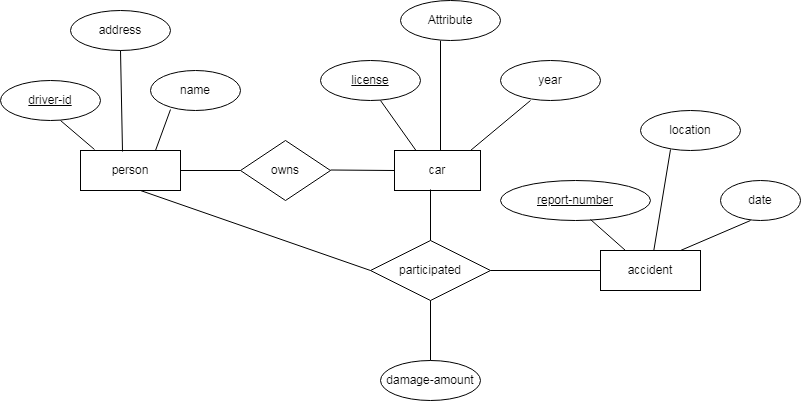

The diagram above was exported from draw.io. Its source (the exported page's mxGraphModel, read from the mxfile embedded in the PNG):
<mxGraphModel dx="874" dy="452" grid="1" gridSize="10" guides="1" tooltips="1" connect="1" arrows="1" fold="1" page="1" pageScale="1" pageWidth="827" pageHeight="1169" math="0" shadow="0">
  <root>
    <object label="" id="0">
      <mxCell />
    </object>
    <mxCell id="1" parent="0" />
    <mxCell id="U_gUZ153NDOnXY9PAvcs-1" value="person" style="whiteSpace=wrap;html=1;align=center;" vertex="1" parent="1">
      <mxGeometry x="270" y="230" width="100" height="40" as="geometry" />
    </mxCell>
    <mxCell id="U_gUZ153NDOnXY9PAvcs-2" value="owns" style="shape=rhombus;perimeter=rhombusPerimeter;whiteSpace=wrap;html=1;align=center;" vertex="1" parent="1">
      <mxGeometry x="430" y="220" width="90" height="60" as="geometry" />
    </mxCell>
    <mxCell id="U_gUZ153NDOnXY9PAvcs-3" value="car" style="whiteSpace=wrap;html=1;align=center;" vertex="1" parent="1">
      <mxGeometry x="584" y="230" width="86" height="40" as="geometry" />
    </mxCell>
    <mxCell id="U_gUZ153NDOnXY9PAvcs-4" value="participated" style="shape=rhombus;perimeter=rhombusPerimeter;whiteSpace=wrap;html=1;align=center;" vertex="1" parent="1">
      <mxGeometry x="560" y="320" width="120" height="60" as="geometry" />
    </mxCell>
    <mxCell id="U_gUZ153NDOnXY9PAvcs-5" value="damage-amount" style="ellipse;whiteSpace=wrap;html=1;align=center;" vertex="1" parent="1">
      <mxGeometry x="570" y="440" width="100" height="40" as="geometry" />
    </mxCell>
    <mxCell id="U_gUZ153NDOnXY9PAvcs-6" value="name" style="ellipse;whiteSpace=wrap;html=1;align=center;" vertex="1" parent="1">
      <mxGeometry x="340" y="150" width="90" height="40" as="geometry" />
    </mxCell>
    <mxCell id="U_gUZ153NDOnXY9PAvcs-7" value="address" style="ellipse;whiteSpace=wrap;html=1;align=center;" vertex="1" parent="1">
      <mxGeometry x="260" y="90" width="100" height="40" as="geometry" />
    </mxCell>
    <mxCell id="U_gUZ153NDOnXY9PAvcs-8" value="year" style="ellipse;whiteSpace=wrap;html=1;align=center;" vertex="1" parent="1">
      <mxGeometry x="690" y="140" width="100" height="40" as="geometry" />
    </mxCell>
    <mxCell id="U_gUZ153NDOnXY9PAvcs-9" value="license" style="ellipse;whiteSpace=wrap;html=1;align=center;fontStyle=4;" vertex="1" parent="1">
      <mxGeometry x="510" y="140" width="100" height="40" as="geometry" />
    </mxCell>
    <mxCell id="U_gUZ153NDOnXY9PAvcs-10" value="driver-id" style="ellipse;whiteSpace=wrap;html=1;align=center;fontStyle=4;" vertex="1" parent="1">
      <mxGeometry x="190" y="160" width="100" height="40" as="geometry" />
    </mxCell>
    <mxCell id="U_gUZ153NDOnXY9PAvcs-11" value="accident" style="whiteSpace=wrap;html=1;align=center;" vertex="1" parent="1">
      <mxGeometry x="790" y="330" width="100" height="40" as="geometry" />
    </mxCell>
    <mxCell id="U_gUZ153NDOnXY9PAvcs-12" value="report-number" style="ellipse;whiteSpace=wrap;html=1;align=center;fontStyle=4;" vertex="1" parent="1">
      <mxGeometry x="690" y="260" width="150" height="40" as="geometry" />
    </mxCell>
    <mxCell id="U_gUZ153NDOnXY9PAvcs-13" value="location" style="ellipse;whiteSpace=wrap;html=1;align=center;" vertex="1" parent="1">
      <mxGeometry x="830" y="190" width="100" height="40" as="geometry" />
    </mxCell>
    <mxCell id="U_gUZ153NDOnXY9PAvcs-14" value="date" style="ellipse;whiteSpace=wrap;html=1;align=center;" vertex="1" parent="1">
      <mxGeometry x="910" y="260" width="80" height="40" as="geometry" />
    </mxCell>
    <mxCell id="U_gUZ153NDOnXY9PAvcs-15" value="" style="endArrow=none;html=1;rounded=0;entryX=0;entryY=0.5;entryDx=0;entryDy=0;" edge="1" parent="1" target="U_gUZ153NDOnXY9PAvcs-4">
      <mxGeometry relative="1" as="geometry">
        <mxPoint x="330" y="270" as="sourcePoint" />
        <mxPoint x="490" y="270" as="targetPoint" />
      </mxGeometry>
    </mxCell>
    <mxCell id="U_gUZ153NDOnXY9PAvcs-16" value="" style="line;strokeWidth=1;rotatable=0;dashed=0;labelPosition=right;align=left;verticalAlign=middle;spacingTop=0;spacingLeft=6;points=[];portConstraint=eastwest;" vertex="1" parent="1">
      <mxGeometry x="680" y="345" width="110" height="10" as="geometry" />
    </mxCell>
    <mxCell id="U_gUZ153NDOnXY9PAvcs-17" value="" style="line;strokeWidth=1;rotatable=0;dashed=0;labelPosition=right;align=left;verticalAlign=middle;spacingTop=0;spacingLeft=6;points=[];portConstraint=eastwest;" vertex="1" parent="1">
      <mxGeometry x="370" y="245" width="60" height="10" as="geometry" />
    </mxCell>
    <mxCell id="U_gUZ153NDOnXY9PAvcs-18" value="" style="endArrow=none;html=1;rounded=0;entryX=0;entryY=0.5;entryDx=0;entryDy=0;" edge="1" parent="1" target="U_gUZ153NDOnXY9PAvcs-3">
      <mxGeometry relative="1" as="geometry">
        <mxPoint x="520" y="249.5" as="sourcePoint" />
        <mxPoint x="580" y="250" as="targetPoint" />
        <Array as="points" />
      </mxGeometry>
    </mxCell>
    <mxCell id="U_gUZ153NDOnXY9PAvcs-19" value="" style="endArrow=none;html=1;rounded=0;entryX=0.25;entryY=0;entryDx=0;entryDy=0;" edge="1" parent="1" target="U_gUZ153NDOnXY9PAvcs-3">
      <mxGeometry relative="1" as="geometry">
        <mxPoint x="570" y="180" as="sourcePoint" />
        <mxPoint x="730" y="180" as="targetPoint" />
      </mxGeometry>
    </mxCell>
    <mxCell id="U_gUZ153NDOnXY9PAvcs-20" value="" style="endArrow=none;html=1;rounded=0;" edge="1" parent="1">
      <mxGeometry relative="1" as="geometry">
        <mxPoint x="630" y="120" as="sourcePoint" />
        <mxPoint x="630" y="230" as="targetPoint" />
      </mxGeometry>
    </mxCell>
    <mxCell id="U_gUZ153NDOnXY9PAvcs-21" value="" style="endArrow=none;html=1;rounded=0;" edge="1" parent="1">
      <mxGeometry relative="1" as="geometry">
        <mxPoint x="660" y="230" as="sourcePoint" />
        <mxPoint x="720" y="180" as="targetPoint" />
      </mxGeometry>
    </mxCell>
    <mxCell id="U_gUZ153NDOnXY9PAvcs-22" value="" style="endArrow=none;html=1;rounded=0;entryX=0.375;entryY=1;entryDx=0;entryDy=0;entryPerimeter=0;" edge="1" parent="1" target="U_gUZ153NDOnXY9PAvcs-14">
      <mxGeometry relative="1" as="geometry">
        <mxPoint x="870" y="330" as="sourcePoint" />
        <mxPoint x="1030" y="330" as="targetPoint" />
      </mxGeometry>
    </mxCell>
    <mxCell id="U_gUZ153NDOnXY9PAvcs-23" value="" style="endArrow=none;html=1;rounded=0;" edge="1" parent="1" target="U_gUZ153NDOnXY9PAvcs-11">
      <mxGeometry relative="1" as="geometry">
        <mxPoint x="860" y="229" as="sourcePoint" />
        <mxPoint x="850" y="320" as="targetPoint" />
      </mxGeometry>
    </mxCell>
    <mxCell id="U_gUZ153NDOnXY9PAvcs-24" value="" style="endArrow=none;html=1;rounded=0;entryX=0.25;entryY=0;entryDx=0;entryDy=0;" edge="1" parent="1" target="U_gUZ153NDOnXY9PAvcs-11">
      <mxGeometry relative="1" as="geometry">
        <mxPoint x="780" y="299" as="sourcePoint" />
        <mxPoint x="940" y="299" as="targetPoint" />
      </mxGeometry>
    </mxCell>
    <mxCell id="U_gUZ153NDOnXY9PAvcs-25" value="" style="endArrow=none;html=1;rounded=0;entryX=0.5;entryY=0;entryDx=0;entryDy=0;" edge="1" parent="1" target="U_gUZ153NDOnXY9PAvcs-5">
      <mxGeometry relative="1" as="geometry">
        <mxPoint x="620" y="380" as="sourcePoint" />
        <mxPoint x="620" y="430" as="targetPoint" />
      </mxGeometry>
    </mxCell>
    <mxCell id="U_gUZ153NDOnXY9PAvcs-26" value="" style="endArrow=none;html=1;rounded=0;entryX=0.5;entryY=0;entryDx=0;entryDy=0;" edge="1" parent="1" target="U_gUZ153NDOnXY9PAvcs-4">
      <mxGeometry relative="1" as="geometry">
        <mxPoint x="620" y="269" as="sourcePoint" />
        <mxPoint x="780" y="269" as="targetPoint" />
      </mxGeometry>
    </mxCell>
    <mxCell id="U_gUZ153NDOnXY9PAvcs-27" value="" style="endArrow=none;html=1;rounded=0;entryX=0.42;entryY=0.025;entryDx=0;entryDy=0;entryPerimeter=0;" edge="1" parent="1" target="U_gUZ153NDOnXY9PAvcs-1">
      <mxGeometry relative="1" as="geometry">
        <mxPoint x="310" y="130" as="sourcePoint" />
        <mxPoint x="470" y="130" as="targetPoint" />
      </mxGeometry>
    </mxCell>
    <mxCell id="U_gUZ153NDOnXY9PAvcs-28" value="" style="endArrow=none;html=1;rounded=0;entryX=0.75;entryY=0;entryDx=0;entryDy=0;" edge="1" parent="1" target="U_gUZ153NDOnXY9PAvcs-1">
      <mxGeometry relative="1" as="geometry">
        <mxPoint x="360" y="189" as="sourcePoint" />
        <mxPoint x="520" y="189" as="targetPoint" />
      </mxGeometry>
    </mxCell>
    <mxCell id="U_gUZ153NDOnXY9PAvcs-29" value="" style="endArrow=none;html=1;rounded=0;entryX=0.14;entryY=-0.025;entryDx=0;entryDy=0;entryPerimeter=0;" edge="1" parent="1" target="U_gUZ153NDOnXY9PAvcs-1">
      <mxGeometry relative="1" as="geometry">
        <mxPoint x="250" y="200" as="sourcePoint" />
        <mxPoint x="300" y="200" as="targetPoint" />
      </mxGeometry>
    </mxCell>
    <mxCell id="U_gUZ153NDOnXY9PAvcs-30" value="Attribute" style="ellipse;whiteSpace=wrap;html=1;align=center;" vertex="1" parent="1">
      <mxGeometry x="590" y="80" width="100" height="40" as="geometry" />
    </mxCell>
  </root>
</mxGraphModel>